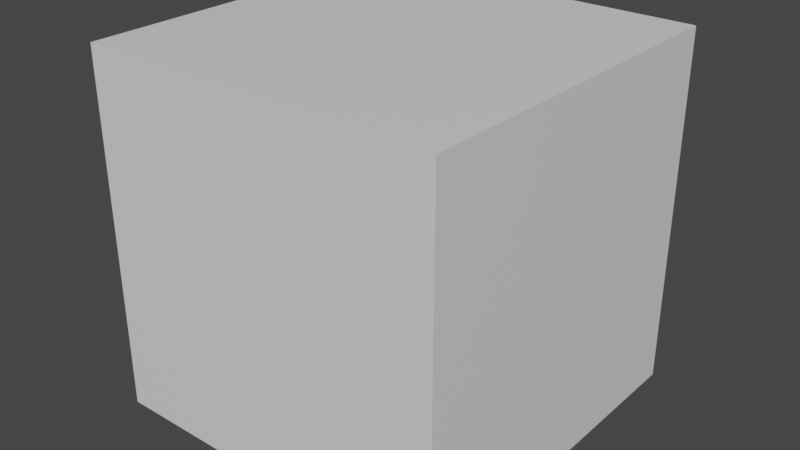 # Source: passengertruck_interior.blend  (saved by Blender 2.81.16; exported with 4.5.12 LTS)
import bpy
from mathutils import Matrix  # noqa: F401  (used for matrix-valued properties, if any)

bpy.ops.wm.read_factory_settings(use_empty=True)
scene = bpy.context.scene
scene.name = 'Scene'

# ---- collections
col_collection = bpy.data.collections.new('Collection'); scene.collection.children.link(col_collection)

# ---- materials (node trees are filled in below, after node groups)
mat_material = bpy.data.materials.new('Material')
mat_material.alpha_threshold = 0.0
mat_material.use_transparent_shadow = False
mat_material.line_color = (0.0, 0.0, 0.0, 1.0)

# ---- material node trees
mat_material.use_nodes = True; mat_material.node_tree.nodes.clear()
_N = mat_material.node_tree.nodes; _L = mat_material.node_tree.links
n0 = _N.new('ShaderNodeOutputMaterial'); n0.name = 'Material Output'; n0.location = (300, 300)
n1 = _N.new('ShaderNodeBsdfPrincipled'); n1.name = 'Principled BSDF'; n1.location = (10, 300)
n1.distribution = 'GGX'
n1.subsurface_method = 'BURLEY'
n1.inputs[2].default_value = 0.4
n1.inputs[3].default_value = 1.45
n1.inputs[27].default_value = (0.0, 0.0, 0.0, 1.0)
n1.inputs[28].default_value = 1.0
_L.new(n1.outputs[0], n0.inputs[0])
n0.is_active_output = True

# ---- world
world_world = bpy.data.worlds.new('World'); scene.world = world_world
world_world.use_nodes = True; world_world.node_tree.nodes.clear()
_N = world_world.node_tree.nodes; _L = world_world.node_tree.links
n0 = _N.new('ShaderNodeOutputWorld'); n0.name = 'World Output'; n0.location = (300, 300)
n1 = _N.new('ShaderNodeBackground'); n1.name = 'Background'; n1.location = (10, 300)
n1.inputs[0].default_value = (0.05088, 0.05088, 0.05088, 1.0)
_L.new(n1.outputs[0], n0.inputs[0])
n0.is_active_output = True
world_world.color = (0.05088, 0.05088, 0.05088)
world_world.use_sun_shadow = False
world_world.sun_shadow_jitter_overblur = 0.0

# ---- meshes
me_cube = bpy.data.meshes.new('Cube')
me_cube.from_pydata([(1.0, 1.0, 1.0), (1.0, 1.0, -1.0), (1.0, -1.0, 1.0), (1.0, -1.0, -1.0), (-1.0, 1.0, 1.0), (-1.0, 1.0, -1.0), (-1.0, -1.0, 1.0), (-1.0, -1.0, -1.0)], [], [(0, 4, 6, 2), (3, 2, 6, 7), (7, 6, 4, 5), (5, 1, 3, 7), (1, 0, 2, 3), (5, 4, 0, 1)])
_uv = me_cube.uv_layers.new(name='UVMap')
_uv.uv.foreach_set('vector', [0.625, 0.5, 0.875, 0.5, 0.875, 0.75, 0.625, 0.75, 0.375, 0.75, 0.625, 0.75, 0.625, 1.0, 0.375, 1.0, 0.375, 0.0, 0.625, 0.0, 0.625, 0.25, 0.375, 0.25, 0.125, 0.5, 0.375, 0.5, 0.375, 0.75, 0.125, 0.75, 0.375, 0.5, 0.625, 0.5, 0.625, 0.75, 0.375, 0.75, 0.375, 0.25, 0.625, 0.25, 0.625, 0.5, 0.375, 0.5])
me_cube.materials.append(mat_material)
me_cube.use_remesh_preserve_volume = False
me_cube.use_remesh_preserve_attributes = False
me_cube.use_mirror_vertex_groups = False
me_cube.update()

# ---- objects
ob_cube = bpy.data.objects.new('Cube', me_cube)

# ---- transforms, parenting, visibility, modifiers, constraints
ob_cube.location = (0.0, 0.0, 0.0)
ob_cube.lock_rotations_4d = False
ob_cube.empty_display_type = 'ARROWS'
ob_cube.lineart.crease_threshold = 0.0

# ---- collection membership
col_collection.objects.link(ob_cube)

# ---- scene / render settings (as saved in the file)
scene.frame_start = 1; scene.frame_end = 250; scene.frame_set(1)
scene.render.engine = 'BLENDER_EEVEE_NEXT'
scene.cycles.use_denoising = False
scene.cycles.samples = 128
scene.cycles.sampling_pattern = 'TABULATED_SOBOL'
scene.cycles.use_adaptive_sampling = False
scene.cycles.use_light_tree = False
scene.view_settings.view_transform = 'Filmic'
bpy.context.view_layer.update()

# ---- added for rendering (the .blend has no active camera and no usable light): camera, sun
cam_auto = bpy.data.cameras.new('AutoCamera')
cam_auto.lens = 50.0
cam_auto.sensor_width = 36.0
cam_auto.clip_end = 1000.0
ob_auto_camera = bpy.data.objects.new('AutoCamera', cam_auto)
scene.collection.objects.link(ob_auto_camera)
ob_auto_camera.location = (3.20507, -3.84609, 2.56406)
ob_auto_camera.rotation_euler = (1.09748, -7.21219e-08, 0.694738)
scene.camera = ob_auto_camera
light_auto_sun = bpy.data.lights.new('AutoSun', 'SUN')
light_auto_sun.energy = 3.0
light_auto_sun.angle = 0.0523599
ob_auto_sun = bpy.data.objects.new('AutoSun', light_auto_sun)
scene.collection.objects.link(ob_auto_sun)
ob_auto_sun.rotation_euler = (0.872665, 0.174533, 0.523599)
bpy.context.view_layer.update()
